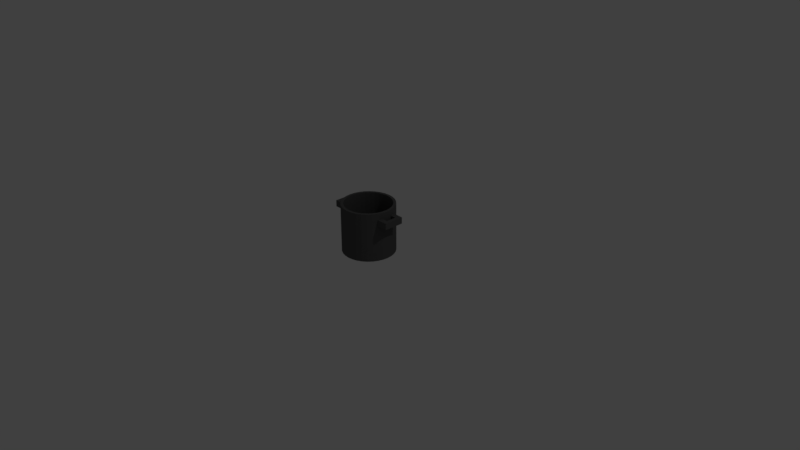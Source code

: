 # Source: olla.blend  (saved by Blender 2.79.0; exported with 4.5.12 LTS)
import bpy
from mathutils import Matrix  # noqa: F401  (used for matrix-valued properties, if any)

bpy.ops.wm.read_factory_settings(use_empty=True)
scene = bpy.context.scene
scene.name = 'Scene'

# ---- collections
col_collection_1 = bpy.data.collections.new('Collection 1'); scene.collection.children.link(col_collection_1)

# ---- materials (node trees are filled in below, after node groups)
mat_material_001 = bpy.data.materials.new('Material.001')
mat_material_001.alpha_threshold = 0.0
mat_material_001.use_transparent_shadow = False
mat_material_001.diffuse_color = (0.09463, 0.09463, 0.09463, 1.0)
mat_material_001.roughness = 0.5
mat_material_001.specular_intensity = 0.1083

# ---- material node trees

# ---- world
world_world = bpy.data.worlds.new('World'); scene.world = world_world
world_world.color = (0.05088, 0.05088, 0.05088)
world_world.use_sun_shadow = False
world_world.sun_shadow_jitter_overblur = 0.0
world_world.cycles.sampling_method = 'MANUAL'

# ---- cameras
cam_camera = bpy.data.cameras.new('Camera')
cam_camera.clip_end = 100.0
cam_camera.lens = 35.0
cam_camera.sensor_width = 32.0
cam_camera.sensor_height = 18.0
cam_camera.ortho_scale = 7.314
cam_camera.dof.focus_distance = 0.0
cam_camera.dof.aperture_fstop = 128.0

# ---- lights
light_lamp = bpy.data.lights.new('Lamp', 'POINT')
light_lamp.transmission_factor = 0.0
light_lamp.cutoff_distance = 30.0
light_lamp.energy = 100.0
light_lamp.shadow_buffer_clip_start = 1.001
light_lamp.shadow_soft_size = 0.1
light_lamp.shadow_maximum_resolution = 0.006
light_lamp.use_absolute_resolution = True

# ---- meshes
me_cylinder = bpy.data.meshes.new('Cylinder')
me_cylinder.from_pydata([(0.0, 0.5, -0.5), (0.0, 0.5, 0.5), (0.09755, 0.4904, -0.5), (0.09755, 0.4904, 0.5), (0.1913, 0.4619, -0.5), (0.1913, 0.4619, 0.5), (0.2778, 0.4157, -0.5), (0.2778, 0.4157, 0.5), (0.3536, 0.3536, -0.5), (0.3536, 0.3536, 0.5), (0.4157, 0.2778, -0.5), (0.4157, 0.2778, 0.5), (0.4619, 0.1913, -0.5), (0.4619, 0.1913, 0.5), (0.4904, 0.09755, -0.5), (0.4904, 0.09755, 0.5), (0.5, 3.775e-08, -0.5), (0.5, 3.775e-08, 0.5), (0.4904, -0.09755, -0.5), (0.4904, -0.09755, 0.5), (0.4619, -0.1913, -0.5), (0.4619, -0.1913, 0.5), (0.4157, -0.2778, -0.5), (0.4157, -0.2778, 0.5), (0.3536, -0.3536, -0.5), (0.3536, -0.3536, 0.5), (0.2778, -0.4157, -0.5), (0.2778, -0.4157, 0.5), (0.1913, -0.4619, -0.5), (0.1913, -0.4619, 0.5), (0.09755, -0.4904, -0.5), (0.09755, -0.4904, 0.5), (-1.629e-07, -0.5, -0.5), (-1.629e-07, -0.5, 0.5), (-0.09755, -0.4904, -0.5), (-0.09755, -0.4904, 0.5), (-0.1913, -0.4619, -0.5), (-0.1913, -0.4619, 0.5), (-0.2778, -0.4157, -0.5), (-0.2778, -0.4157, 0.5), (-0.3536, -0.3536, -0.5), (-0.3536, -0.3536, 0.5), (-0.4157, -0.2778, -0.5), (-0.4157, -0.2778, 0.5), (-0.4619, -0.1913, -0.5), (-0.4619, -0.1913, 0.5), (-0.4904, -0.09754, -0.5), (-0.4904, -0.09754, 0.5), (-0.5, 4.828e-07, -0.5), (-0.5, 4.828e-07, 0.5), (-0.4904, 0.09755, -0.5), (-0.4904, 0.09755, 0.5), (-0.4619, 0.1913, -0.5), (-0.4619, 0.1913, 0.5), (-0.4157, 0.2778, -0.5), (-0.4157, 0.2778, 0.5), (-0.3536, 0.3536, -0.5), (-0.3536, 0.3536, 0.5), (-0.2778, 0.4157, -0.5), (-0.2778, 0.4157, 0.5), (-0.1913, 0.4619, -0.5), (-0.1913, 0.4619, 0.5), (-0.09754, 0.4904, -0.5), (-0.09754, 0.4904, 0.5), (0.08753, 0.44, 0.5), (5.905e-09, 0.4487, 0.5), (0.1717, 0.4145, 0.5), (0.2493, 0.373, 0.5), (0.3173, 0.3173, 0.5), (0.373, 0.2493, 0.5), (0.4145, 0.1717, 0.5), (0.44, 0.08753, 0.5), (0.4487, 4.908e-08, 0.5), (0.44, -0.08753, 0.5), (0.4145, -0.1717, 0.5), (0.373, -0.2493, 0.5), (0.3173, -0.3173, 0.5), (0.2493, -0.373, 0.5), (0.1717, -0.4145, 0.5), (0.08753, -0.44, 0.5), (-1.403e-07, -0.4487, 0.5), (-0.08753, -0.44, 0.5), (-0.1717, -0.4145, 0.5), (-0.2493, -0.373, 0.5), (-0.3173, -0.3173, 0.5), (-0.373, -0.2493, 0.5), (-0.4145, -0.1717, 0.5), (-0.44, -0.08753, 0.5), (-0.4487, 4.484e-07, 0.5), (-0.44, 0.08753, 0.5), (-0.4145, 0.1717, 0.5), (-0.373, 0.2493, 0.5), (-0.3173, 0.3173, 0.5), (-0.2493, 0.373, 0.5), (-0.1717, 0.4145, 0.5), (-0.08753, 0.44, 0.5), (0.08753, 0.44, -0.4503), (-1.663e-08, 0.4487, -0.4503), (0.1717, 0.4145, -0.4503), (0.2493, 0.373, -0.4503), (0.3173, 0.3173, -0.4503), (0.373, 0.2493, -0.4503), (0.4145, 0.1717, -0.4503), (0.44, 0.08753, -0.4503), (0.4487, 4.908e-08, -0.4503), (0.44, -0.08753, -0.4503), (0.4145, -0.1717, -0.4503), (0.373, -0.2493, -0.4503), (0.3173, -0.3173, -0.4503), (0.2493, -0.373, -0.4503), (0.1717, -0.4145, -0.4503), (0.08753, -0.44, -0.4503), (-1.628e-07, -0.4487, -0.4503), (-0.08753, -0.44, -0.4503), (-0.1717, -0.4145, -0.4503), (-0.2493, -0.373, -0.4503), (-0.3173, -0.3173, -0.4503), (-0.373, -0.2493, -0.4503), (-0.4145, -0.1717, -0.4503), (-0.44, -0.08753, -0.4503), (-0.4487, 4.484e-07, -0.4503), (-0.44, 0.08753, -0.4503), (-0.4145, 0.1717, -0.4503), (-0.373, 0.2493, -0.4503), (-0.3173, 0.3173, -0.4503), (-0.2493, 0.373, -0.4503), (-0.1717, 0.4145, -0.4503), (-0.08753, 0.44, -0.4503), (0.0, 0.5, 0.3735), (0.09755, 0.4904, 0.3735), (0.1913, 0.4619, 0.3735), (0.2778, 0.4157, 0.3735), (0.3536, 0.3536, 0.3735), (0.4157, 0.2778, 0.3735), (0.4619, 0.1913, 0.3735), (0.4904, 0.09755, 0.3735), (0.5, 3.775e-08, 0.3735), (0.4904, -0.09755, 0.3735), (0.4619, -0.1913, 0.3735), (0.4157, -0.2778, 0.3735), (0.3536, -0.3536, 0.3735), (0.2778, -0.4157, 0.3735), (0.1913, -0.4619, 0.3735), (0.09755, -0.4904, 0.3735), (-1.629e-07, -0.5, 0.3735), (-0.09755, -0.4904, 0.3735), (-0.1913, -0.4619, 0.3735), (-0.2778, -0.4157, 0.3735), (-0.3536, -0.3536, 0.3735), (-0.4157, -0.2778, 0.3735), (-0.4619, -0.1913, 0.3735), (-0.4904, -0.09754, 0.3735), (-0.5, 4.828e-07, 0.3735), (-0.4904, 0.09755, 0.3735), (-0.4619, 0.1913, 0.3735), (-0.4157, 0.2778, 0.3735), (-0.3536, 0.3536, 0.3735), (-0.2778, 0.4157, 0.3735), (-0.1913, 0.4619, 0.3735), (-0.09754, 0.4904, 0.3735), (0.09755, 0.4904, 0.2419), (0.1913, 0.4619, 0.2419), (0.2778, 0.4157, 0.2419), (0.3536, 0.3536, 0.2419), (0.4157, 0.2778, 0.2419), (0.4619, 0.1913, 0.2419), (0.4904, 0.09755, 0.2419), (0.5, 3.775e-08, 0.2419), (0.4904, -0.09755, 0.2419), (0.4619, -0.1913, 0.2419), (0.4157, -0.2778, 0.2419), (0.3536, -0.3536, 0.2419), (0.2778, -0.4157, 0.2419), (0.1913, -0.4619, 0.2419), (0.09755, -0.4904, 0.2419), (-1.629e-07, -0.5, 0.2419), (-0.09755, -0.4904, 0.2419), (-0.1913, -0.4619, 0.2419), (-0.2778, -0.4157, 0.2419), (-0.3536, -0.3536, 0.2419), (-0.4157, -0.2778, 0.2419), (-0.4619, -0.1913, 0.2419), (-0.4904, -0.09754, 0.2419), (-0.5, 4.828e-07, 0.2419), (-0.4904, 0.09755, 0.2419), (-0.4619, 0.1913, 0.2419), (-0.4157, 0.2778, 0.2419), (-0.3536, 0.3536, 0.2419), (-0.2778, 0.4157, 0.2419), (-0.1913, 0.4619, 0.2419), (-0.09754, 0.4904, 0.2419), (0.0, 0.5, 0.2419), (0.6, -0.09755, 0.3735), (0.6, -0.1913, 0.3735), (0.6, 0.1913, 0.3735), (0.6, 0.09755, 0.3735), (0.6, 0.1913, 0.2419), (0.6, 0.09755, 0.2419), (0.6, -0.09755, 0.2419), (0.6, -0.1913, 0.2419), (0.67, -0.09755, 0.3735), (0.67, -0.1913, 0.3735), (0.67, 0.1913, 0.3735), (0.67, 0.09755, 0.3735), (0.67, 0.1913, 0.2419), (0.67, 0.09755, 0.2419), (0.67, -0.09755, 0.2419), (0.67, -0.1913, 0.2419), (-0.6, 0.09755, 0.3735), (-0.6, 0.1913, 0.3735), (-0.6, -0.1913, 0.3735), (-0.6, -0.09754, 0.3735), (-0.6, -0.1913, 0.2419), (-0.6, -0.09754, 0.2419), (-0.6, 0.09755, 0.2419), (-0.6, 0.1913, 0.2419), (-0.67, 0.09755, 0.3735), (-0.67, 0.1913, 0.3735), (-0.67, -0.1913, 0.3735), (-0.67, -0.09754, 0.3735), (-0.67, -0.1913, 0.2419), (-0.67, -0.09754, 0.2419), (-0.67, 0.09755, 0.2419), (-0.67, 0.1913, 0.2419)], [], [(128, 1, 3, 129), (129, 3, 5, 130), (130, 5, 7, 131), (131, 7, 9, 132), (132, 9, 11, 133), (133, 11, 13, 134), (134, 13, 15, 135), (135, 15, 17, 136), (136, 17, 19, 137), (137, 19, 21, 138), (138, 21, 23, 139), (139, 23, 25, 140), (140, 25, 27, 141), (141, 27, 29, 142), (142, 29, 31, 143), (143, 31, 33, 144), (144, 33, 35, 145), (145, 35, 37, 146), (146, 37, 39, 147), (147, 39, 41, 148), (148, 41, 43, 149), (149, 43, 45, 150), (150, 45, 47, 151), (151, 47, 49, 152), (152, 49, 51, 153), (153, 51, 53, 154), (154, 53, 55, 155), (155, 55, 57, 156), (156, 57, 59, 157), (157, 59, 61, 158), (5, 3, 64, 66), (158, 61, 63, 159), (159, 63, 1, 128), (0, 2, 4, 6, 8, 10, 12, 14, 16, 18, 20, 22, 24, 26, 28, 30, 32, 34, 36, 38, 40, 42, 44, 46, 48, 50, 52, 54, 56, 58, 60, 62), (81, 80, 112, 113), (23, 21, 74, 75), (41, 39, 83, 84), (59, 57, 92, 93), (15, 13, 70, 71), (33, 31, 79, 80), (51, 49, 88, 89), (7, 5, 66, 67), (25, 23, 75, 76), (43, 41, 84, 85), (61, 59, 93, 94), (17, 15, 71, 72), (35, 33, 80, 81), (53, 51, 89, 90), (9, 7, 67, 68), (27, 25, 76, 77), (45, 43, 85, 86), (63, 61, 94, 95), (19, 17, 72, 73), (37, 35, 81, 82), (55, 53, 90, 91), (11, 9, 68, 69), (29, 27, 77, 78), (47, 45, 86, 87), (3, 1, 65, 64), (1, 63, 95, 65), (21, 19, 73, 74), (39, 37, 82, 83), (57, 55, 91, 92), (13, 11, 69, 70), (31, 29, 78, 79), (49, 47, 87, 88), (96, 97, 127, 126, 125, 124, 123, 122, 121, 120, 119, 118, 117, 116, 115, 114, 113, 112, 111, 110, 109, 108, 107, 106, 105, 104, 103, 102, 101, 100, 99, 98), (68, 67, 99, 100), (95, 94, 126, 127), (82, 81, 113, 114), (69, 68, 100, 101), (65, 95, 127, 97), (83, 82, 114, 115), (70, 69, 101, 102), (84, 83, 115, 116), (71, 70, 102, 103), (85, 84, 116, 117), (72, 71, 103, 104), (86, 85, 117, 118), (73, 72, 104, 105), (87, 86, 118, 119), (74, 73, 105, 106), (88, 87, 119, 120), (75, 74, 106, 107), (89, 88, 120, 121), (76, 75, 107, 108), (90, 89, 121, 122), (77, 76, 108, 109), (91, 90, 122, 123), (78, 77, 109, 110), (64, 65, 97, 96), (92, 91, 123, 124), (79, 78, 110, 111), (66, 64, 96, 98), (93, 92, 124, 125), (80, 79, 111, 112), (67, 66, 98, 99), (94, 93, 125, 126), (190, 159, 128, 191), (189, 158, 159, 190), (188, 157, 158, 189), (187, 156, 157, 188), (186, 155, 156, 187), (185, 154, 155, 186), (184, 153, 208, 214), (183, 152, 153, 184), (182, 151, 152, 183), (185, 184, 214, 215), (180, 149, 150, 181), (179, 148, 149, 180), (178, 147, 148, 179), (177, 146, 147, 178), (176, 145, 146, 177), (175, 144, 145, 176), (174, 143, 144, 175), (173, 142, 143, 174), (172, 141, 142, 173), (171, 140, 141, 172), (170, 139, 140, 171), (169, 138, 139, 170), (166, 165, 196, 197), (167, 136, 137, 168), (166, 135, 136, 167), (138, 169, 199, 193), (164, 133, 134, 165), (163, 132, 133, 164), (162, 131, 132, 163), (161, 130, 131, 162), (160, 129, 130, 161), (191, 128, 129, 160), (0, 191, 160, 2), (2, 160, 161, 4), (4, 161, 162, 6), (6, 162, 163, 8), (8, 163, 164, 10), (10, 164, 165, 12), (12, 165, 166, 14), (14, 166, 167, 16), (16, 167, 168, 18), (18, 168, 169, 20), (20, 169, 170, 22), (22, 170, 171, 24), (24, 171, 172, 26), (26, 172, 173, 28), (28, 173, 174, 30), (30, 174, 175, 32), (32, 175, 176, 34), (34, 176, 177, 36), (36, 177, 178, 38), (38, 178, 179, 40), (40, 179, 180, 42), (42, 180, 181, 44), (44, 181, 182, 46), (46, 182, 183, 48), (48, 183, 184, 50), (50, 184, 185, 52), (52, 185, 186, 54), (54, 186, 187, 56), (56, 187, 188, 58), (58, 188, 189, 60), (60, 189, 190, 62), (62, 190, 191, 0), (196, 194, 202, 204), (197, 198, 192, 195), (165, 134, 194, 196), (137, 138, 193, 192), (169, 168, 198, 199), (168, 137, 192, 198), (135, 166, 197, 195), (134, 135, 195, 194), (206, 200, 201, 207), (204, 202, 203, 205), (192, 193, 201, 200), (199, 198, 206, 207), (193, 199, 207, 201), (192, 200, 203, 195), (194, 195, 203, 202), (197, 196, 204, 205), (206, 198, 197, 205), (205, 203, 200, 206), (213, 212, 220, 221), (210, 211, 219, 218), (151, 182, 213, 211), (153, 154, 209, 208), (154, 185, 215, 209), (182, 181, 212, 213), (150, 151, 211, 210), (181, 150, 210, 212), (222, 216, 217, 223), (220, 218, 219, 221), (213, 214, 208, 211), (212, 210, 218, 220), (208, 209, 217, 216), (215, 214, 222, 223), (209, 215, 223, 217), (213, 221, 222, 214), (219, 211, 208, 216), (221, 219, 216, 222)])
me_cylinder.materials.append(mat_material_001)
me_cylinder.use_remesh_preserve_volume = False
me_cylinder.use_remesh_preserve_attributes = False
me_cylinder.use_mirror_vertex_groups = False
me_cylinder.update()

# ---- objects
ob_cylinder = bpy.data.objects.new('Cylinder', me_cylinder)
ob_lamp = bpy.data.objects.new('Lamp', light_lamp)
ob_camera = bpy.data.objects.new('Camera', cam_camera)

# ---- transforms, parenting, visibility, modifiers, constraints
ob_cylinder.location = (0.0, 0.0, 0.4)
ob_cylinder.scale = (0.7, 0.7, 0.65)
ob_cylinder.lineart.crease_threshold = 0.0
ob_lamp.location = (4.076, 1.005, 5.904)
ob_lamp.rotation_euler = (0.6503, 0.05522, 1.866)
ob_lamp.lock_rotations_4d = False
ob_lamp.empty_display_type = 'ARROWS'
ob_lamp.color = (0.0, 0.0, 0.0, 0.0)
ob_lamp.lineart.crease_threshold = 0.0
ob_camera.location = (7.481, -6.508, 5.344)
ob_camera.rotation_euler = (1.109, 0.0, 0.8149)
ob_camera.lock_rotations_4d = False
ob_camera.empty_display_type = 'ARROWS'
ob_camera.color = (0.0, 0.0, 0.0, 0.0)
ob_camera.display_type = 'WIRE'
ob_camera.lineart.crease_threshold = 0.0

# ---- collection membership
col_collection_1.objects.link(ob_cylinder)
col_collection_1.objects.link(ob_lamp)
col_collection_1.objects.link(ob_camera)

# ---- scene / render settings (as saved in the file)
scene.camera = ob_camera
scene.frame_start = 1; scene.frame_end = 250; scene.frame_set(1)
scene.render.engine = 'BLENDER_EEVEE_NEXT'
scene.render.resolution_percentage = 50
scene.render.dither_intensity = 0.0
scene.cycles.use_denoising = False
scene.cycles.samples = 128
scene.cycles.sampling_pattern = 'TABULATED_SOBOL'
scene.cycles.use_adaptive_sampling = False
scene.cycles.use_light_tree = False
scene.cycles.blur_glossy = 0.0
scene.cycles.sample_clamp_indirect = 0.0
scene.view_settings.view_transform = 'Standard'
bpy.context.view_layer.update()
